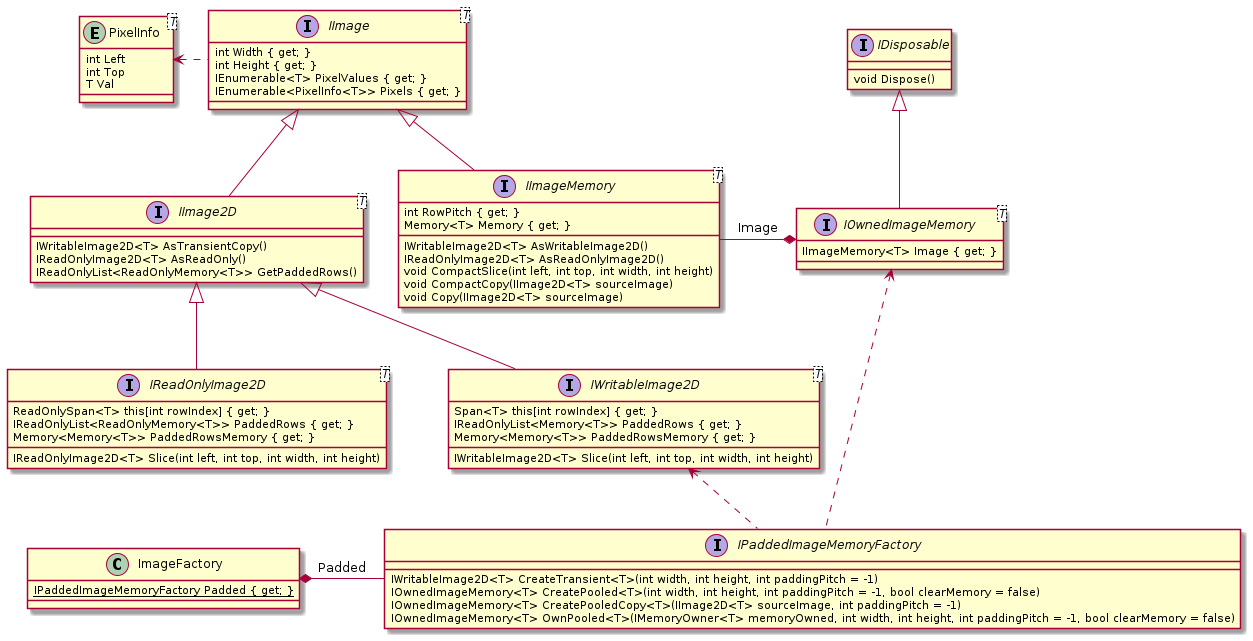

The diagram above was rendered by PlantUML. Its source (embedded in the PNG):
@startuml API

class ImageFactory {
    {static} IPaddedImageMemoryFactory Padded { get; }
}

interface IPaddedImageMemoryFactory {
    IWritableImage2D<T> CreateTransient<T>(int width, int height, int paddingPitch = -1)
    IOwnedImageMemory<T> CreatePooled<T>(int width, int height, int paddingPitch = -1, bool clearMemory = false)
    IOwnedImageMemory<T> CreatePooledCopy<T>(IImage2D<T> sourceImage, int paddingPitch = -1)
    IOwnedImageMemory<T> OwnPooled<T>(IMemoryOwner<T> memoryOwned, int width, int height, int paddingPitch = -1, bool clearMemory = false)
}

interface IDisposable {
    void Dispose()
}

entity "PixelInfo<T>" as PixelInfo_T {
    int Left
    int Top
    T Val
}

interface "IImage<T>" as IImage_T {
    int Width { get; }
    int Height { get; }
    IEnumerable<T> PixelValues { get; }    
    IEnumerable<PixelInfo<T>> Pixels { get; }
}

interface "IImage2D<T>" as IImage2D_T {
    IWritableImage2D<T> AsTransientCopy()
    IReadOnlyImage2D<T> AsReadOnly()
    IReadOnlyList<ReadOnlyMemory<T>> GetPaddedRows()
}

interface "IWritableImage2D<T>" as IWritableImage2D_T {
    Span<T> this[int rowIndex] { get; }
    IReadOnlyList<Memory<T>> PaddedRows { get; }
    Memory<Memory<T>> PaddedRowsMemory { get; }
    IWritableImage2D<T> Slice(int left, int top, int width, int height) 
}

interface "IReadOnlyImage2D<T>" as IReadOnlyImage2D_T {
    ReadOnlySpan<T> this[int rowIndex] { get; }
    IReadOnlyList<ReadOnlyMemory<T>> PaddedRows { get; }
    Memory<Memory<T>> PaddedRowsMemory { get; }
    IReadOnlyImage2D<T> Slice(int left, int top, int width, int height)
}

interface "IOwnedImageMemory<T>" as IOwnedImageMemory_T {
    IImageMemory<T> Image { get; }
}

interface "IImageMemory<T>" as IImageMemory_T {
    int RowPitch { get; }
    Memory<T> Memory { get; }
    IWritableImage2D<T> AsWritableImage2D()
    IReadOnlyImage2D<T> AsReadOnlyImage2D()
    void CompactSlice(int left, int top, int width, int height)
    void CompactCopy(IImage2D<T> sourceImage)
    void Copy(IImage2D<T> sourceImage)
}

IImage_T <|-- IImage2D_T
PixelInfo_T <. IImage_T
IImage2D_T <|-- IWritableImage2D_T
IImage2D_T <|-- IReadOnlyImage2D_T

IImage_T <|-- IImageMemory_T
IDisposable <|-- IOwnedImageMemory_T
IImageMemory_T -* IOwnedImageMemory_T : Image
IWritableImage2D_T <.. IPaddedImageMemoryFactory
IOwnedImageMemory_T <.. IPaddedImageMemoryFactory

ImageFactory *- IPaddedImageMemoryFactory : Padded

@enduml